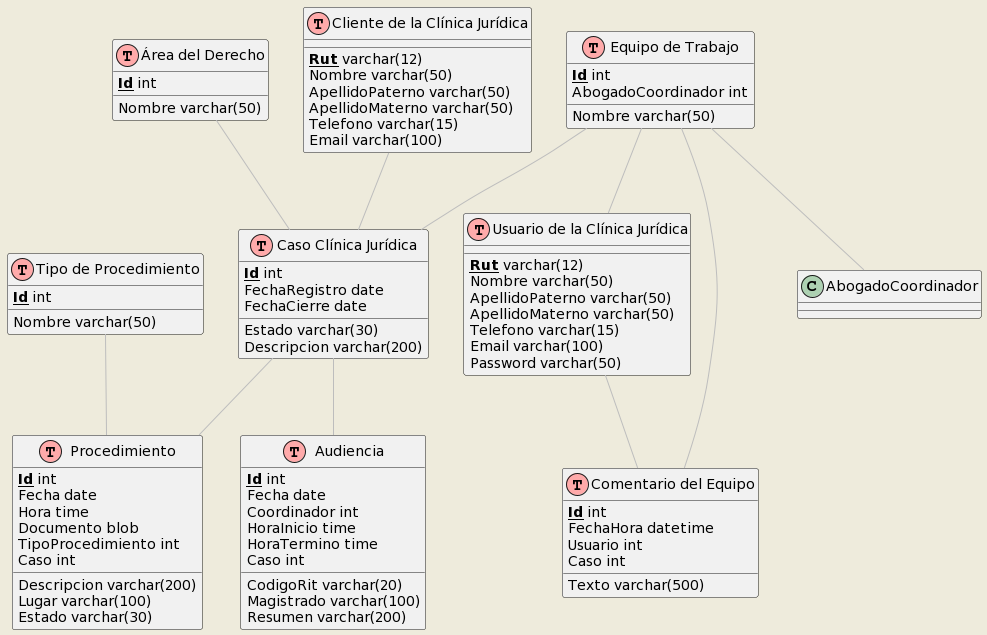

The diagram above was rendered by PlantUML. Its source (embedded in the PNG):
@startuml
!define Table(name,desc) class name as "desc" << (T,#FFAAAA) >>
!define Primary_Key(x) <color:red><b>x</b></color>
!define PK(x) <b><u>x</u></b>

skinparam backgroundColor #EEEBDC
skinparam class {
    BackgroundColor<<Table>> #ECECEC
    BorderColor<<Table>> #BDBDBD
    ArrowColor #BDBDBD
}

Table(Caso, "Caso Clínica Jurídica") {
    PK(Id) int
    FechaRegistro date
    FechaCierre date
    Estado varchar(30)
    Descripcion varchar(200)
}

Table(AreaDerecho, "Área del Derecho") {
    PK(Id) int
    Nombre varchar(50)
}

Table(Cliente, "Cliente de la Clínica Jurídica") {
    PK(Rut) varchar(12)
    Nombre varchar(50)
    ApellidoPaterno varchar(50)
    ApellidoMaterno varchar(50)
    Telefono varchar(15)
    Email varchar(100)
}

Table(Equipo, "Equipo de Trabajo") {
    PK(Id) int
    Nombre varchar(50)
    AbogadoCoordinador int
}

Table(TipoProcedimiento, "Tipo de Procedimiento") {
    PK(Id) int
    Nombre varchar(50)
}

Table(Procedimiento, "Procedimiento") {
    PK(Id) int
    Descripcion varchar(200)
    Fecha date
    Hora time
    Lugar varchar(100)
    Estado varchar(30)
    Documento blob
    TipoProcedimiento int
    Caso int
}

Table(Audiencia, "Audiencia") {
    PK(Id) int
    Fecha date
    CodigoRit varchar(20)
    Magistrado varchar(100)
    Coordinador int
    HoraInicio time
    HoraTermino time
    Resumen varchar(200)
    Caso int
}

Table(Usuario, "Usuario de la Clínica Jurídica") {
    PK(Rut) varchar(12)
    Nombre varchar(50)
    ApellidoPaterno varchar(50)
    ApellidoMaterno varchar(50)
    Telefono varchar(15)
    Email varchar(100)
    Password varchar(50)
}

Table(Comentario, "Comentario del Equipo") {
    PK(Id) int
    Texto varchar(500)
    FechaHora datetime
    Usuario int
    Caso int
}

AreaDerecho -- Caso
Cliente -- Caso
Equipo -- Caso
Equipo -- Usuario
Equipo -- AbogadoCoordinador
TipoProcedimiento -- Procedimiento
Caso -- Procedimiento
Caso -- Audiencia
Equipo -- Comentario
Usuario -- Comentario
@enduml